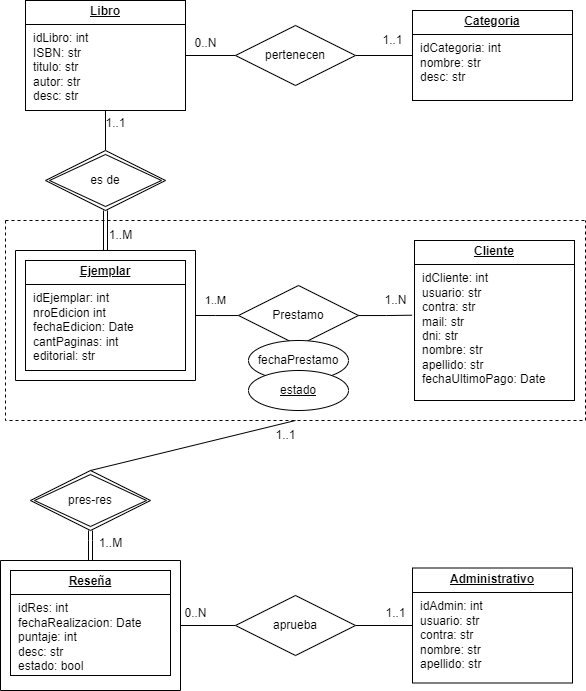

The diagram above was exported from draw.io. Its source (the exported page's mxGraphModel, read from the mxfile embedded in the PNG):
<mxGraphModel dx="775" dy="464" grid="1" gridSize="10" guides="1" tooltips="1" connect="1" arrows="1" fold="1" page="1" pageScale="1" pageWidth="1654" pageHeight="1169" math="0" shadow="0">
  <root>
    <mxCell id="0" />
    <mxCell id="1" parent="0" />
    <mxCell id="TgJakr_vnPAnP4ZirTuv-3" value="&lt;p style=&quot;margin:0px;margin-top:4px;text-align:center;text-decoration:underline;&quot;&gt;&lt;b&gt;Categoria&lt;/b&gt;&lt;/p&gt;&lt;hr size=&quot;1&quot; style=&quot;border-style:solid;&quot;&gt;&lt;p style=&quot;margin:0px;margin-left:8px;&quot;&gt;idCategoria: int&lt;/p&gt;&lt;p style=&quot;margin:0px;margin-left:8px;&quot;&gt;nombre: str&lt;/p&gt;&lt;p style=&quot;margin:0px;margin-left:8px;&quot;&gt;desc: str&lt;/p&gt;" style="verticalAlign=top;align=left;overflow=fill;html=1;whiteSpace=wrap;" vertex="1" parent="1">
      <mxGeometry x="417" y="30" width="160" height="90" as="geometry" />
    </mxCell>
    <mxCell id="TgJakr_vnPAnP4ZirTuv-5" value="&lt;p style=&quot;margin:0px;margin-top:4px;text-align:center;text-decoration:underline;&quot;&gt;&lt;b&gt;Libro&lt;/b&gt;&lt;/p&gt;&lt;hr size=&quot;1&quot; style=&quot;border-style:solid;&quot;&gt;&lt;p style=&quot;margin:0px;margin-left:8px;&quot;&gt;idLibro: int&lt;/p&gt;&lt;p style=&quot;margin:0px;margin-left:8px;&quot;&gt;ISBN: str&lt;/p&gt;&lt;p style=&quot;margin:0px;margin-left:8px;&quot;&gt;&lt;span style=&quot;background-color: initial;&quot;&gt;titulo: str&lt;/span&gt;&lt;/p&gt;&lt;p style=&quot;margin:0px;margin-left:8px;&quot;&gt;&lt;span style=&quot;background-color: initial;&quot;&gt;autor: str&lt;/span&gt;&lt;/p&gt;&lt;p style=&quot;margin:0px;margin-left:8px;&quot;&gt;desc: str&lt;/p&gt;&lt;p style=&quot;margin:0px;margin-left:8px;&quot;&gt;&lt;br&gt;&lt;/p&gt;" style="verticalAlign=top;align=left;overflow=fill;html=1;whiteSpace=wrap;" vertex="1" parent="1">
      <mxGeometry x="30" y="20" width="160" height="110" as="geometry" />
    </mxCell>
    <mxCell id="TgJakr_vnPAnP4ZirTuv-7" style="edgeStyle=orthogonalEdgeStyle;rounded=0;orthogonalLoop=1;jettySize=auto;html=1;entryX=1;entryY=0.5;entryDx=0;entryDy=0;endArrow=none;endFill=0;" edge="1" parent="1" source="TgJakr_vnPAnP4ZirTuv-6" target="TgJakr_vnPAnP4ZirTuv-5">
      <mxGeometry relative="1" as="geometry" />
    </mxCell>
    <mxCell id="TgJakr_vnPAnP4ZirTuv-8" style="edgeStyle=orthogonalEdgeStyle;rounded=0;orthogonalLoop=1;jettySize=auto;html=1;entryX=0;entryY=0.5;entryDx=0;entryDy=0;endArrow=none;endFill=0;" edge="1" parent="1" source="TgJakr_vnPAnP4ZirTuv-6" target="TgJakr_vnPAnP4ZirTuv-3">
      <mxGeometry relative="1" as="geometry" />
    </mxCell>
    <mxCell id="TgJakr_vnPAnP4ZirTuv-6" value="pertenecen" style="shape=rhombus;perimeter=rhombusPerimeter;whiteSpace=wrap;html=1;align=center;" vertex="1" parent="1">
      <mxGeometry x="240" y="45" width="120" height="60" as="geometry" />
    </mxCell>
    <mxCell id="TgJakr_vnPAnP4ZirTuv-9" value="1..1" style="text;html=1;align=center;verticalAlign=middle;resizable=0;points=[];autosize=1;strokeColor=none;fillColor=none;" vertex="1" parent="1">
      <mxGeometry x="377" y="45" width="40" height="30" as="geometry" />
    </mxCell>
    <mxCell id="TgJakr_vnPAnP4ZirTuv-10" value="0..N" style="text;html=1;align=center;verticalAlign=middle;resizable=0;points=[];autosize=1;strokeColor=none;fillColor=none;" vertex="1" parent="1">
      <mxGeometry x="185" y="48" width="50" height="30" as="geometry" />
    </mxCell>
    <mxCell id="TgJakr_vnPAnP4ZirTuv-11" value="&lt;p style=&quot;margin:0px;margin-top:4px;text-align:center;text-decoration:underline;&quot;&gt;&lt;b&gt;Ejemplar&lt;/b&gt;&lt;/p&gt;&lt;hr size=&quot;1&quot; style=&quot;border-style:solid;&quot;&gt;&lt;p style=&quot;margin:0px;margin-left:8px;&quot;&gt;idEjemplar: int&lt;/p&gt;&lt;p style=&quot;margin:0px;margin-left:8px;&quot;&gt;nroEdicion int&lt;/p&gt;&lt;p style=&quot;margin:0px;margin-left:8px;&quot;&gt;&lt;span style=&quot;background-color: initial;&quot;&gt;fechaEdicion: Date&lt;/span&gt;&lt;/p&gt;&lt;p style=&quot;margin:0px;margin-left:8px;&quot;&gt;&lt;span style=&quot;background-color: initial;&quot;&gt;cantPaginas: int&lt;/span&gt;&lt;/p&gt;&lt;p style=&quot;margin:0px;margin-left:8px;&quot;&gt;editorial: str&lt;/p&gt;&lt;p style=&quot;margin:0px;margin-left:8px;&quot;&gt;&lt;br&gt;&lt;/p&gt;" style="verticalAlign=top;align=left;overflow=fill;html=1;whiteSpace=wrap;" vertex="1" parent="1">
      <mxGeometry x="30" y="280" width="160" height="110" as="geometry" />
    </mxCell>
    <mxCell id="TgJakr_vnPAnP4ZirTuv-13" style="edgeStyle=orthogonalEdgeStyle;rounded=0;orthogonalLoop=1;jettySize=auto;html=1;entryX=0.5;entryY=1;entryDx=0;entryDy=0;endArrow=none;endFill=0;" edge="1" parent="1" source="TgJakr_vnPAnP4ZirTuv-12" target="TgJakr_vnPAnP4ZirTuv-5">
      <mxGeometry relative="1" as="geometry" />
    </mxCell>
    <mxCell id="TgJakr_vnPAnP4ZirTuv-16" style="edgeStyle=orthogonalEdgeStyle;rounded=0;orthogonalLoop=1;jettySize=auto;html=1;entryX=0.5;entryY=0;entryDx=0;entryDy=0;endArrow=none;endFill=0;shape=link;" edge="1" parent="1" source="TgJakr_vnPAnP4ZirTuv-12" target="TgJakr_vnPAnP4ZirTuv-15">
      <mxGeometry relative="1" as="geometry" />
    </mxCell>
    <mxCell id="TgJakr_vnPAnP4ZirTuv-12" value="es de" style="shape=rhombus;double=1;perimeter=rhombusPerimeter;whiteSpace=wrap;html=1;align=center;" vertex="1" parent="1">
      <mxGeometry x="50" y="170" width="120" height="60" as="geometry" />
    </mxCell>
    <mxCell id="TgJakr_vnPAnP4ZirTuv-15" value="" style="swimlane;startSize=0;" vertex="1" parent="1">
      <mxGeometry x="20" y="270" width="180" height="130" as="geometry" />
    </mxCell>
    <mxCell id="TgJakr_vnPAnP4ZirTuv-17" value="1..1" style="text;html=1;align=center;verticalAlign=middle;resizable=0;points=[];autosize=1;strokeColor=none;fillColor=none;" vertex="1" parent="1">
      <mxGeometry x="100" y="128" width="40" height="30" as="geometry" />
    </mxCell>
    <mxCell id="TgJakr_vnPAnP4ZirTuv-19" value="&lt;p style=&quot;margin:0px;margin-top:4px;text-align:center;text-decoration:underline;&quot;&gt;&lt;b&gt;Cliente&lt;/b&gt;&lt;/p&gt;&lt;hr size=&quot;1&quot; style=&quot;border-style:solid;&quot;&gt;&lt;p style=&quot;margin:0px;margin-left:8px;&quot;&gt;idCliente: int&lt;/p&gt;&lt;p style=&quot;margin:0px;margin-left:8px;&quot;&gt;usuario: str&lt;/p&gt;&lt;p style=&quot;margin:0px;margin-left:8px;&quot;&gt;contra: str&lt;/p&gt;&lt;p style=&quot;margin:0px;margin-left:8px;&quot;&gt;mail: str&lt;/p&gt;&lt;p style=&quot;margin:0px;margin-left:8px;&quot;&gt;dni&lt;span style=&quot;background-color: initial;&quot;&gt;: str&lt;/span&gt;&lt;/p&gt;&lt;p style=&quot;margin:0px;margin-left:8px;&quot;&gt;&lt;span style=&quot;background-color: initial;&quot;&gt;nombre&lt;/span&gt;&lt;span style=&quot;background-color: initial;&quot;&gt;: str&lt;/span&gt;&lt;/p&gt;&lt;p style=&quot;margin:0px;margin-left:8px;&quot;&gt;&lt;span style=&quot;background-color: initial;&quot;&gt;apellido&lt;/span&gt;&lt;span style=&quot;background-color: initial;&quot;&gt;: str&lt;/span&gt;&lt;/p&gt;&lt;p style=&quot;margin:0px;margin-left:8px;&quot;&gt;&lt;span style=&quot;background-color: initial;&quot;&gt;fechaUltimoPago&lt;/span&gt;&lt;span style=&quot;background-color: initial;&quot;&gt;: Date&lt;/span&gt;&lt;/p&gt;" style="verticalAlign=top;align=left;overflow=fill;html=1;whiteSpace=wrap;" vertex="1" parent="1">
      <mxGeometry x="419" y="260" width="160" height="160" as="geometry" />
    </mxCell>
    <mxCell id="TgJakr_vnPAnP4ZirTuv-22" style="edgeStyle=orthogonalEdgeStyle;rounded=0;orthogonalLoop=1;jettySize=auto;html=1;entryX=1;entryY=0.5;entryDx=0;entryDy=0;endArrow=none;endFill=0;" edge="1" parent="1" source="TgJakr_vnPAnP4ZirTuv-20" target="TgJakr_vnPAnP4ZirTuv-15">
      <mxGeometry relative="1" as="geometry">
        <Array as="points">
          <mxPoint x="220" y="335" />
          <mxPoint x="220" y="335" />
        </Array>
      </mxGeometry>
    </mxCell>
    <mxCell id="TgJakr_vnPAnP4ZirTuv-28" value="1..M" style="edgeLabel;html=1;align=center;verticalAlign=middle;resizable=0;points=[];" vertex="1" connectable="0" parent="TgJakr_vnPAnP4ZirTuv-22">
      <mxGeometry x="0.6018" y="-2" relative="1" as="geometry">
        <mxPoint x="11" y="-13" as="offset" />
      </mxGeometry>
    </mxCell>
    <mxCell id="TgJakr_vnPAnP4ZirTuv-20" value="Prestamo" style="shape=rhombus;perimeter=rhombusPerimeter;whiteSpace=wrap;html=1;align=center;" vertex="1" parent="1">
      <mxGeometry x="243" y="305" width="120" height="60" as="geometry" />
    </mxCell>
    <mxCell id="TgJakr_vnPAnP4ZirTuv-23" value="fechaPrestamo" style="ellipse;whiteSpace=wrap;html=1;align=center;" vertex="1" parent="1">
      <mxGeometry x="253" y="360" width="100" height="40" as="geometry" />
    </mxCell>
    <mxCell id="TgJakr_vnPAnP4ZirTuv-24" value="estado" style="ellipse;whiteSpace=wrap;html=1;align=center;fontStyle=4;" vertex="1" parent="1">
      <mxGeometry x="253" y="390" width="100" height="40" as="geometry" />
    </mxCell>
    <mxCell id="TgJakr_vnPAnP4ZirTuv-26" style="edgeStyle=orthogonalEdgeStyle;rounded=0;orthogonalLoop=1;jettySize=auto;html=1;entryX=-0.015;entryY=0.467;entryDx=0;entryDy=0;entryPerimeter=0;endArrow=none;endFill=0;" edge="1" parent="1" source="TgJakr_vnPAnP4ZirTuv-20" target="TgJakr_vnPAnP4ZirTuv-19">
      <mxGeometry relative="1" as="geometry" />
    </mxCell>
    <mxCell id="TgJakr_vnPAnP4ZirTuv-29" value="1..N" style="text;html=1;align=center;verticalAlign=middle;resizable=0;points=[];autosize=1;strokeColor=none;fillColor=none;" vertex="1" parent="1">
      <mxGeometry x="375" y="305" width="50" height="30" as="geometry" />
    </mxCell>
    <mxCell id="TgJakr_vnPAnP4ZirTuv-30" value="" style="swimlane;startSize=0;dashed=1;" vertex="1" parent="1">
      <mxGeometry x="10" y="240" width="580" height="200" as="geometry" />
    </mxCell>
    <mxCell id="TgJakr_vnPAnP4ZirTuv-18" value="1..M" style="text;html=1;align=center;verticalAlign=middle;resizable=0;points=[];autosize=1;strokeColor=none;fillColor=none;" vertex="1" parent="TgJakr_vnPAnP4ZirTuv-30">
      <mxGeometry x="90" width="50" height="30" as="geometry" />
    </mxCell>
    <mxCell id="TgJakr_vnPAnP4ZirTuv-31" value="&lt;p style=&quot;margin:0px;margin-top:4px;text-align:center;text-decoration:underline;&quot;&gt;&lt;b&gt;Reseña&lt;/b&gt;&lt;/p&gt;&lt;hr size=&quot;1&quot; style=&quot;border-style:solid;&quot;&gt;&lt;p style=&quot;margin:0px;margin-left:8px;&quot;&gt;idRes: int&lt;/p&gt;&lt;p style=&quot;margin:0px;margin-left:8px;&quot;&gt;&lt;span style=&quot;background-color: initial;&quot;&gt;fechaRealizacion&lt;/span&gt;&lt;span style=&quot;background-color: initial;&quot;&gt;: Date&lt;/span&gt;&lt;/p&gt;&lt;p style=&quot;margin:0px;margin-left:8px;&quot;&gt;&lt;span style=&quot;background-color: initial;&quot;&gt;puntaje: int&lt;/span&gt;&lt;/p&gt;&lt;p style=&quot;margin:0px;margin-left:8px;&quot;&gt;&lt;span style=&quot;background-color: initial;&quot;&gt;desc&lt;/span&gt;&lt;span style=&quot;background-color: initial;&quot;&gt;: str&lt;/span&gt;&lt;/p&gt;&lt;p style=&quot;margin:0px;margin-left:8px;&quot;&gt;&lt;span style=&quot;background-color: initial;&quot;&gt;estado&lt;/span&gt;&lt;span style=&quot;background-color: initial;&quot;&gt;: bool&lt;/span&gt;&lt;/p&gt;&lt;p style=&quot;margin:0px;margin-left:8px;&quot;&gt;&lt;span style=&quot;color: rgba(0, 0, 0, 0); font-family: monospace; font-size: 0px; text-wrap: nowrap; background-color: initial;&quot;&gt;&lt;br&gt;&lt;/span&gt;&lt;/p&gt;&lt;p style=&quot;margin:0px;margin-left:8px;&quot;&gt;&lt;span style=&quot;color: rgba(0, 0, 0, 0); font-family: monospace; font-size: 0px; text-wrap: nowrap; background-color: initial;&quot;&gt;%3CmxGraphModel%3E%3Croot%3E%3CmxCell%20id%3D%220%22%2F%3E%3CmxCell%20id%3D%221%22%20parent%3D%220%22%2F%3E%3CmxCell%20id%3D%222%22%20value%3D%22%26lt%3Bp%20style%3D%26quot%3Bmargin%3A0px%3Bmargin-top%3A4px%3Btext-align%3Acenter%3Btext-decoration%3Aunderline%3B%26quot%3B%26gt%3B%26lt%3Bb%26gt%3BCliente%26lt%3B%2Fb%26gt%3B%26lt%3B%2Fp%26gt%3B%26lt%3Bhr%20size%3D%26quot%3B1%26quot%3B%20style%3D%26quot%3Bborder-style%3Asolid%3B%26quot%3B%26gt%3B%26lt%3Bp%20style%3D%26quot%3Bmargin%3A0px%3Bmargin-left%3A8px%3B%26quot%3B%26gt%3BidCliente%3A%20int%26lt%3B%2Fp%26gt%3B%26lt%3Bp%20style%3D%26quot%3Bmargin%3A0px%3Bmargin-left%3A8px%3B%26quot%3B%26gt%3Busuario%3A%20str%26lt%3B%2Fp%26gt%3B%26lt%3Bp%20style%3D%26quot%3Bmargin%3A0px%3Bmargin-left%3A8px%3B%26quot%3B%26gt%3Bcontra%3A%20str%26lt%3B%2Fp%26gt%3B%26lt%3Bp%20style%3D%26quot%3Bmargin%3A0px%3Bmargin-left%3A8px%3B%26quot%3B%26gt%3Bmail%3A%20str%26lt%3B%2Fp%26gt%3B%26lt%3Bp%20style%3D%26quot%3Bmargin%3A0px%3Bmargin-left%3A8px%3B%26quot%3B%26gt%3Bdni%26lt%3Bspan%20style%3D%26quot%3Bbackground-color%3A%20initial%3B%26quot%3B%26gt%3B%3A%20str%26lt%3B%2Fspan%26gt%3B%26lt%3B%2Fp%26gt%3B%26lt%3Bp%20style%3D%26quot%3Bmargin%3A0px%3Bmargin-left%3A8px%3B%26quot%3B%26gt%3B%26lt%3Bspan%20style%3D%26quot%3Bbackground-color%3A%20initial%3B%26quot%3B%26gt%3Bnombre%26lt%3B%2Fspan%26gt%3B%26lt%3Bspan%20style%3D%26quot%3Bbackground-color%3A%20initial%3B%26quot%3B%26gt%3B%3A%20str%26lt%3B%2Fspan%26gt%3B%26lt%3B%2Fp%26gt%3B%26lt%3Bp%20style%3D%26quot%3Bmargin%3A0px%3Bmargin-left%3A8px%3B%26quot%3B%26gt%3B%26lt%3Bspan%20style%3D%26quot%3Bbackground-color%3A%20initial%3B%26quot%3B%26gt%3Bapellido%26lt%3B%2Fspan%26gt%3B%26lt%3Bspan%20style%3D%26quot%3Bbackground-color%3A%20initial%3B%26quot%3B%26gt%3B%3A%20str%26lt%3B%2Fspan%26gt%3B%26lt%3B%2Fp%26gt%3B%26lt%3Bp%20style%3D%26quot%3Bmargin%3A0px%3Bmargin-left%3A8px%3B%26quot%3B%26gt%3B%26lt%3Bspan%20style%3D%26quot%3Bbackground-color%3A%20initial%3B%26quot%3B%26gt%3BfechaUltimoPago%26lt%3B%2Fspan%26gt%3B%26lt%3Bspan%20style%3D%26quot%3Bbackground-color%3A%20initial%3B%26quot%3B%26gt%3B%3A%20Date%26lt%3B%2Fspan%26gt%3B%26lt%3B%2Fp%26gt%3B%22%20style%3D%22verticalAlign%3Dtop%3Balign%3Dleft%3Boverflow%3Dfill%3Bhtml%3D1%3BwhiteSpace%3Dwrap%3B%22%20vertex%3D%221%22%20parent%3D%221%22%3E%3CmxGeometry%20x%3D%22419%22%20y%3D%22260%22%20width%3D%22160%22%20height%3D%22160%22%20as%3D%22geometry%22%2F%3E%3C%2FmxCell%3E%3C%2Froot%3E%3C%2FmxGraphModel%3E&lt;/span&gt;&lt;span style=&quot;background-color: initial; color: rgba(0, 0, 0, 0); font-family: monospace; font-size: 0px; text-wrap: nowrap;&quot;&gt;%3CmxGraphModel%3E%3Croot%3E%3CmxCell%20id%3D%220%22%2F%3E%3CmxCell%20id%3D%221%22%20parent%3D%220%22%2F%3E%3CmxCell%20id%3D%222%22%20value%3D%22%26lt%3Bp%20style%3D%26quot%3Bmargin%3A0px%3Bmargin-top%3A4px%3Btext-align%3Acenter%3Btext-decoration%3Aunderline%3B%26quot%3B%26gt%3B%26lt%3Bb%26gt%3BCliente%26lt%3B%2Fb%26gt%3B%26lt%3B%2Fp%26gt%3B%26lt%3Bhr%20size%3D%26quot%3B1%26quot%3B%20style%3D%26quot%3Bborder-style%3Asolid%3B%26quot%3B%26gt%3B%26lt%3Bp%20style%3D%26quot%3Bmargin%3A0px%3Bmargin-left%3A8px%3B%26quot%3B%26gt%3BidCliente%3A%20int%26lt%3B%2Fp%26gt%3B%26lt%3Bp%20style%3D%26quot%3Bmargin%3A0px%3Bmargin-left%3A8px%3B%26quot%3B%26gt%3Busuario%3A%20str%26lt%3B%2Fp%26gt%3B%26lt%3Bp%20style%3D%26quot%3Bmargin%3A0px%3Bmargin-left%3A8px%3B%26quot%3B%26gt%3Bcontra%3A%20str%26lt%3B%2Fp%26gt%3B%26lt%3Bp%20style%3D%26quot%3Bmargin%3A0px%3Bmargin-left%3A8px%3B%26quot%3B%26gt%3Bmail%3A%20str%26lt%3B%2Fp%26gt%3B%26lt%3Bp%20style%3D%26quot%3Bmargin%3A0px%3Bmargin-left%3A8px%3B%26quot%3B%26gt%3Bdni%26lt%3Bspan%20style%3D%26quot%3Bbackground-color%3A%20initial%3B%26quot%3B%26gt%3B%3A%20str%26lt%3B%2Fspan%26gt%3B%26lt%3B%2Fp%26gt%3B%26lt%3Bp%20style%3D%26quot%3Bmargin%3A0px%3Bmargin-left%3A8px%3B%26quot%3B%26gt%3B%26lt%3Bspan%20style%3D%26quot%3Bbackground-color%3A%20initial%3B%26quot%3B%26gt%3Bnombre%26lt%3B%2Fspan%26gt%3B%26lt%3Bspan%20style%3D%26quot%3Bbackground-color%3A%20initial%3B%26quot%3B%26gt%3B%3A%20str%26lt%3B%2Fspan%26gt%3B%26lt%3B%2Fp%26gt%3B%26lt%3Bp%20style%3D%26quot%3Bmargin%3A0px%3Bmargin-left%3A8px%3B%26quot%3B%26gt%3B%26lt%3Bspan%20style%3D%26quot%3Bbackground-color%3A%20initial%3B%26quot%3B%26gt%3Bapellido%26lt%3B%2Fspan%26gt%3B%26lt%3Bspan%20style%3D%26quot%3Bbackground-color%3A%20initial%3B%26quot%3B%26gt%3B%3A%20str%26lt%3B%2Fspan%26gt%3B%26lt%3B%2Fp%26gt%3B%26lt%3Bp%20style%3D%26quot%3Bmargin%3A0px%3Bmargin-left%3A8px%3B%26quot%3B%26gt%3B%26lt%3Bspan%20style%3D%26quot%3Bbackground-color%3A%20initial%3B%26quot%3B%26gt%3BfechaUltimoPago%26lt%3B%2Fspan%26gt%3B%26lt%3Bspan%20style%3D%26quot%3Bbackground-color%3A%20initial%3B%26quot%3B%26gt%3B%3A%20Date%26lt%3B%2Fspan%26gt%3B%26lt%3B%2Fp%26gt%3B%22%20style%3D%22verticalAlign%3Dtop%3Balign%3Dleft%3Boverflow%3Dfill%3Bhtml%3D1%3BwhiteSpace%3Dwrap%3B%22%20vertex%3D%221%22%20parent%3D%221%22%3E%3CmxGeometry%20x%3D%22419%22%20y%3D%22260%22%20width%3D%22160%22%20height%3D%22160%22%20as%3D%22geometry%22%2F%3E%3C%2FmxCell%3E%3C%2Froot%3E%3C%2FmxGraphModel%3E&lt;/span&gt;&lt;/p&gt;" style="verticalAlign=top;align=left;overflow=fill;html=1;whiteSpace=wrap;" vertex="1" parent="1">
      <mxGeometry x="15" y="590" width="160" height="105" as="geometry" />
    </mxCell>
    <mxCell id="TgJakr_vnPAnP4ZirTuv-32" value="" style="swimlane;startSize=0;" vertex="1" parent="1">
      <mxGeometry x="5" y="580" width="180" height="130" as="geometry" />
    </mxCell>
    <mxCell id="TgJakr_vnPAnP4ZirTuv-35" style="edgeStyle=orthogonalEdgeStyle;rounded=0;orthogonalLoop=1;jettySize=auto;html=1;entryX=0.5;entryY=0;entryDx=0;entryDy=0;endArrow=none;endFill=0;shape=link;" edge="1" parent="1" source="TgJakr_vnPAnP4ZirTuv-33" target="TgJakr_vnPAnP4ZirTuv-32">
      <mxGeometry relative="1" as="geometry" />
    </mxCell>
    <mxCell id="TgJakr_vnPAnP4ZirTuv-33" value="pres-res" style="shape=rhombus;double=1;perimeter=rhombusPerimeter;whiteSpace=wrap;html=1;align=center;" vertex="1" parent="1">
      <mxGeometry x="35" y="490" width="120" height="60" as="geometry" />
    </mxCell>
    <mxCell id="TgJakr_vnPAnP4ZirTuv-36" value="1..1" style="text;html=1;align=center;verticalAlign=middle;resizable=0;points=[];autosize=1;strokeColor=none;fillColor=none;" vertex="1" parent="1">
      <mxGeometry x="270" y="440" width="40" height="30" as="geometry" />
    </mxCell>
    <mxCell id="TgJakr_vnPAnP4ZirTuv-37" value="1..M" style="text;html=1;align=center;verticalAlign=middle;resizable=0;points=[];autosize=1;strokeColor=none;fillColor=none;" vertex="1" parent="1">
      <mxGeometry x="90" y="548" width="50" height="30" as="geometry" />
    </mxCell>
    <mxCell id="TgJakr_vnPAnP4ZirTuv-38" value="" style="endArrow=none;html=1;rounded=0;exitX=0.5;exitY=0;exitDx=0;exitDy=0;entryX=0.5;entryY=1;entryDx=0;entryDy=0;" edge="1" parent="1" source="TgJakr_vnPAnP4ZirTuv-33" target="TgJakr_vnPAnP4ZirTuv-30">
      <mxGeometry width="50" height="50" relative="1" as="geometry">
        <mxPoint x="110" y="490" as="sourcePoint" />
        <mxPoint x="160" y="440" as="targetPoint" />
      </mxGeometry>
    </mxCell>
    <mxCell id="TgJakr_vnPAnP4ZirTuv-39" value="&lt;p style=&quot;margin:0px;margin-top:4px;text-align:center;text-decoration:underline;&quot;&gt;&lt;b&gt;Administrativo&lt;/b&gt;&lt;/p&gt;&lt;hr size=&quot;1&quot; style=&quot;border-style:solid;&quot;&gt;&lt;p style=&quot;margin:0px;margin-left:8px;&quot;&gt;idAdmin: int&lt;/p&gt;&lt;p style=&quot;margin:0px;margin-left:8px;&quot;&gt;usuario: str&lt;/p&gt;&lt;p style=&quot;margin:0px;margin-left:8px;&quot;&gt;contra: str&lt;/p&gt;&lt;p style=&quot;margin:0px;margin-left:8px;&quot;&gt;&lt;span style=&quot;background-color: initial;&quot;&gt;nombre&lt;/span&gt;&lt;span style=&quot;background-color: initial;&quot;&gt;: str&lt;/span&gt;&lt;/p&gt;&lt;p style=&quot;margin:0px;margin-left:8px;&quot;&gt;&lt;span style=&quot;background-color: initial;&quot;&gt;apellido&lt;/span&gt;&lt;span style=&quot;background-color: initial;&quot;&gt;: str&lt;/span&gt;&lt;/p&gt;" style="verticalAlign=top;align=left;overflow=fill;html=1;whiteSpace=wrap;" vertex="1" parent="1">
      <mxGeometry x="417" y="587.5" width="160" height="115" as="geometry" />
    </mxCell>
    <mxCell id="TgJakr_vnPAnP4ZirTuv-41" style="edgeStyle=orthogonalEdgeStyle;rounded=0;orthogonalLoop=1;jettySize=auto;html=1;entryX=1;entryY=0.5;entryDx=0;entryDy=0;endArrow=none;endFill=0;" edge="1" parent="1" source="TgJakr_vnPAnP4ZirTuv-40" target="TgJakr_vnPAnP4ZirTuv-32">
      <mxGeometry relative="1" as="geometry" />
    </mxCell>
    <mxCell id="TgJakr_vnPAnP4ZirTuv-42" style="edgeStyle=orthogonalEdgeStyle;rounded=0;orthogonalLoop=1;jettySize=auto;html=1;entryX=0;entryY=0.5;entryDx=0;entryDy=0;endArrow=none;endFill=0;" edge="1" parent="1" source="TgJakr_vnPAnP4ZirTuv-40" target="TgJakr_vnPAnP4ZirTuv-39">
      <mxGeometry relative="1" as="geometry" />
    </mxCell>
    <mxCell id="TgJakr_vnPAnP4ZirTuv-40" value="aprueba" style="shape=rhombus;perimeter=rhombusPerimeter;whiteSpace=wrap;html=1;align=center;" vertex="1" parent="1">
      <mxGeometry x="240" y="615" width="120" height="60" as="geometry" />
    </mxCell>
    <mxCell id="TgJakr_vnPAnP4ZirTuv-43" value="1..1" style="text;html=1;align=center;verticalAlign=middle;resizable=0;points=[];autosize=1;strokeColor=none;fillColor=none;" vertex="1" parent="1">
      <mxGeometry x="380" y="618" width="40" height="30" as="geometry" />
    </mxCell>
    <mxCell id="TgJakr_vnPAnP4ZirTuv-44" value="0..N" style="text;html=1;align=center;verticalAlign=middle;resizable=0;points=[];autosize=1;strokeColor=none;fillColor=none;" vertex="1" parent="1">
      <mxGeometry x="175" y="618" width="50" height="30" as="geometry" />
    </mxCell>
  </root>
</mxGraphModel>